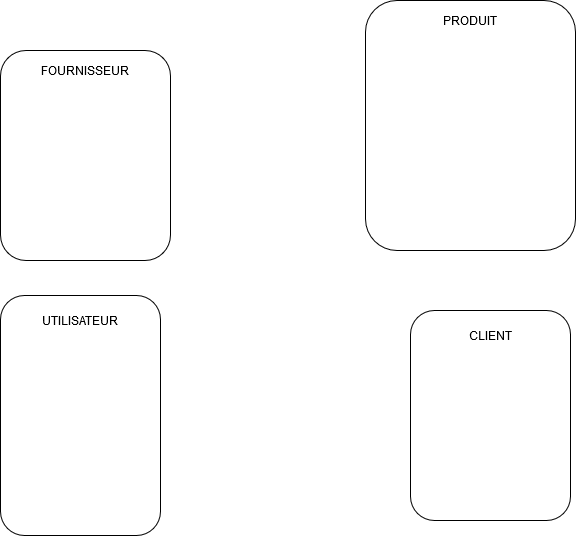

The diagram above was exported from draw.io. Its source (the exported page's mxGraphModel, read from the mxfile embedded in the PNG):
<mxGraphModel dx="1422" dy="769" grid="1" gridSize="10" guides="1" tooltips="1" connect="1" arrows="1" fold="1" page="1" pageScale="1" pageWidth="827" pageHeight="1169" math="0" shadow="0">
  <root>
    <mxCell id="0" />
    <mxCell id="1" parent="0" />
    <mxCell id="PKBHu8Fdax7sOy9F1GHR-1" value="" style="rounded=1;whiteSpace=wrap;html=1;" parent="1" vertex="1">
      <mxGeometry x="190" y="80" width="170" height="210" as="geometry" />
    </mxCell>
    <mxCell id="PKBHu8Fdax7sOy9F1GHR-2" value="" style="rounded=1;whiteSpace=wrap;html=1;" parent="1" vertex="1">
      <mxGeometry x="555" y="30" width="210" height="250" as="geometry" />
    </mxCell>
    <mxCell id="PKBHu8Fdax7sOy9F1GHR-3" value="" style="rounded=1;whiteSpace=wrap;html=1;" parent="1" vertex="1">
      <mxGeometry x="190" y="325" width="160" height="240" as="geometry" />
    </mxCell>
    <mxCell id="PKBHu8Fdax7sOy9F1GHR-4" value="" style="rounded=1;whiteSpace=wrap;html=1;" parent="1" vertex="1">
      <mxGeometry x="600" y="340" width="160" height="210" as="geometry" />
    </mxCell>
    <mxCell id="PKBHu8Fdax7sOy9F1GHR-5" value="PRODUIT" style="text;html=1;strokeColor=none;fillColor=none;align=center;verticalAlign=middle;whiteSpace=wrap;rounded=0;" parent="1" vertex="1">
      <mxGeometry x="640" y="40" width="40" height="20" as="geometry" />
    </mxCell>
    <mxCell id="PKBHu8Fdax7sOy9F1GHR-6" value="CLIENT" style="text;html=1;strokeColor=none;fillColor=none;align=center;verticalAlign=middle;whiteSpace=wrap;rounded=0;" parent="1" vertex="1">
      <mxGeometry x="660" y="350" width="40" height="30" as="geometry" />
    </mxCell>
    <mxCell id="PKBHu8Fdax7sOy9F1GHR-8" value="FOURNISSEUR" style="text;html=1;strokeColor=none;fillColor=none;align=center;verticalAlign=middle;whiteSpace=wrap;rounded=0;" parent="1" vertex="1">
      <mxGeometry x="255" y="90" width="40" height="20" as="geometry" />
    </mxCell>
    <mxCell id="PKBHu8Fdax7sOy9F1GHR-11" value="UTILISATEUR" style="text;html=1;strokeColor=none;fillColor=none;align=center;verticalAlign=middle;whiteSpace=wrap;rounded=0;" parent="1" vertex="1">
      <mxGeometry x="250" y="340" width="40" height="20" as="geometry" />
    </mxCell>
  </root>
</mxGraphModel>